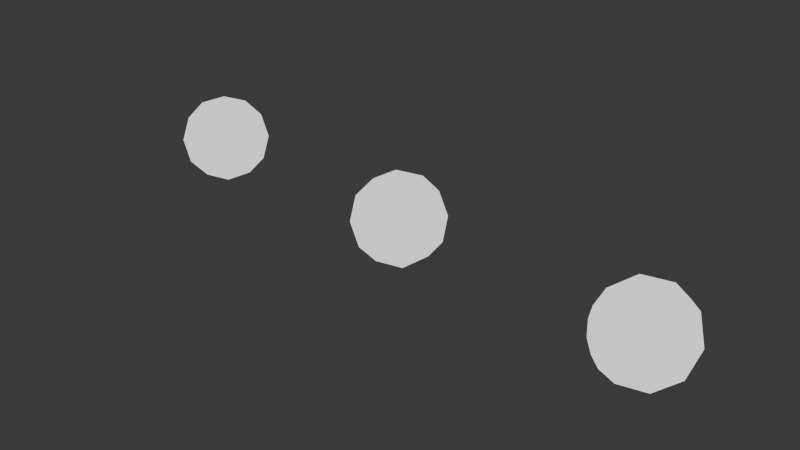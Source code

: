 # Source: spiral.blend  (saved by Blender 4.0.36; exported with 4.5.12 LTS)
import bpy
from mathutils import Matrix  # noqa: F401  (used for matrix-valued properties, if any)

bpy.ops.wm.read_factory_settings(use_empty=True)
scene = bpy.context.scene
scene.name = 'Scene'

# ---- collections
col_collection = bpy.data.collections.new('Collection'); scene.collection.children.link(col_collection)
col_drones = bpy.data.collections.new('Drones'); scene.collection.children.link(col_drones)
col_formations = bpy.data.collections.new('Formations'); scene.collection.children.link(col_formations)
col_takeoff_grid = bpy.data.collections.new('Takeoff grid'); col_formations.children.link(col_takeoff_grid)
col_takeoff = bpy.data.collections.new('Takeoff'); col_formations.children.link(col_takeoff)
col_form = bpy.data.collections.new('Form'); col_formations.children.link(col_form)
col_return_to_home = bpy.data.collections.new('Return to home'); col_formations.children.link(col_return_to_home)
col_landing = bpy.data.collections.new('Landing'); col_formations.children.link(col_landing)
col_templates = bpy.data.collections.new('Templates'); scene.collection.children.link(col_templates)
col_triangle = bpy.data.collections.new('Triangle'); scene.collection.children.link(col_triangle)

# ---- materials (node trees are filled in below, after node groups)
mat_led_color_of_drone_1 = bpy.data.materials.new('LED color of Drone 1')
mat_led_color_of_drone_1.use_transparent_shadow = False
mat_led_color_of_drone_1.diffuse_color = (1.0, 1.0, 1.0, 1.0)
mat_led_color_of_drone_2 = bpy.data.materials.new('LED color of Drone 2')
mat_led_color_of_drone_2.use_transparent_shadow = False
mat_led_color_of_drone_2.diffuse_color = (1.0, 1.0, 1.0, 1.0)
mat_led_color_of_drone_3 = bpy.data.materials.new('LED color of Drone 3')
mat_led_color_of_drone_3.use_transparent_shadow = False
mat_led_color_of_drone_3.diffuse_color = (1.0, 1.0, 1.0, 1.0)
mat_drone_template_material = bpy.data.materials.new('Drone template material')
mat_drone_template_material.use_transparent_shadow = False
mat_drone_template_material.diffuse_color = (1.0, 1.0, 1.0, 1.0)

# ---- material node trees
mat_led_color_of_drone_1.use_nodes = True; mat_led_color_of_drone_1.node_tree.nodes.clear()
_N = mat_led_color_of_drone_1.node_tree.nodes; _L = mat_led_color_of_drone_1.node_tree.links
n0 = _N.new('ShaderNodeEmission'); n0.name = 'Emission'; n0.location = (0, 0)
n1 = _N.new('ShaderNodeOutputMaterial'); n1.name = 'Material Output'; n1.location = (0, 0)
_L.new(n0.outputs[0], n1.inputs[0])
n1.is_active_output = True
mat_led_color_of_drone_2.use_nodes = True; mat_led_color_of_drone_2.node_tree.nodes.clear()
_N = mat_led_color_of_drone_2.node_tree.nodes; _L = mat_led_color_of_drone_2.node_tree.links
n0 = _N.new('ShaderNodeEmission'); n0.name = 'Emission'; n0.location = (0, 0)
n1 = _N.new('ShaderNodeOutputMaterial'); n1.name = 'Material Output'; n1.location = (0, 0)
_L.new(n0.outputs[0], n1.inputs[0])
n1.is_active_output = True
mat_led_color_of_drone_3.use_nodes = True; mat_led_color_of_drone_3.node_tree.nodes.clear()
_N = mat_led_color_of_drone_3.node_tree.nodes; _L = mat_led_color_of_drone_3.node_tree.links
n0 = _N.new('ShaderNodeEmission'); n0.name = 'Emission'; n0.location = (0, 0)
n1 = _N.new('ShaderNodeOutputMaterial'); n1.name = 'Material Output'; n1.location = (0, 0)
_L.new(n0.outputs[0], n1.inputs[0])
n1.is_active_output = True
mat_drone_template_material.use_nodes = True; mat_drone_template_material.node_tree.nodes.clear()
_N = mat_drone_template_material.node_tree.nodes; _L = mat_drone_template_material.node_tree.links
n0 = _N.new('ShaderNodeEmission'); n0.name = 'Emission'; n0.location = (0, 0)
n1 = _N.new('ShaderNodeOutputMaterial'); n1.name = 'Material Output'; n1.location = (0, 0)
_L.new(n0.outputs[0], n1.inputs[0])
n1.is_active_output = True

# ---- world
world_world = bpy.data.worlds.new('World'); scene.world = world_world
world_world.use_nodes = True; world_world.node_tree.nodes.clear()
_N = world_world.node_tree.nodes; _L = world_world.node_tree.links
n0 = _N.new('ShaderNodeOutputWorld'); n0.name = 'World Output'; n0.location = (300, 300)
n1 = _N.new('ShaderNodeBackground'); n1.name = 'Background'; n1.location = (10, 300)
n1.inputs[0].default_value = (0.05088, 0.05088, 0.05088, 1.0)
_L.new(n1.outputs[0], n0.inputs[0])
n0.is_active_output = True
world_world.color = (0.05088, 0.05088, 0.05088)
world_world.use_sun_shadow = False
world_world.sun_shadow_jitter_overblur = 0.0

# ---- cameras
cam_camera = bpy.data.cameras.new('Camera')
cam_camera.clip_end = 100.0
cam_camera.ortho_scale = 7.314

# ---- lights
light_light = bpy.data.lights.new('Light', 'POINT')
light_light.transmission_factor = 0.0
light_light.use_soft_falloff = False
light_light.energy = 1000.0
light_light.shadow_soft_size = 0.1
light_light.shadow_maximum_resolution = 0.006
light_light.use_absolute_resolution = True

# ---- meshes
me_icosphere_mesh_001 = bpy.data.meshes.new('Icosphere Mesh.001')
me_icosphere_mesh_001.from_pydata([(0.0, 0.0, -0.5), (0.3618, -0.2629, -0.2236), (-0.1382, -0.4253, -0.2236), (-0.4472, 0.0, -0.2236), (-0.1382, 0.4253, -0.2236), (0.3618, 0.2629, -0.2236), (0.1382, -0.4253, 0.2236), (-0.3618, -0.2629, 0.2236), (-0.3618, 0.2629, 0.2236), (0.1382, 0.4253, 0.2236), (0.4472, 0.0, 0.2236), (0.0, 0.0, 0.5), (-0.08123, -0.25, -0.4253), (0.2127, -0.1545, -0.4253), (0.1314, -0.4045, -0.2629), (0.4253, 0.0, -0.2629), (0.2127, 0.1545, -0.4253), (-0.2629, 0.0, -0.4253), (-0.3441, -0.25, -0.2629), (-0.08123, 0.25, -0.4253), (-0.3441, 0.25, -0.2629), (0.1314, 0.4045, -0.2629), (0.4755, -0.1545, 0.0), (0.4755, 0.1545, 0.0), (0.0, -0.5, 0.0), (0.2939, -0.4045, 0.0), (-0.4755, -0.1545, 0.0), (-0.2939, -0.4045, 0.0), (-0.2939, 0.4045, 0.0), (-0.4755, 0.1545, 0.0), (0.2939, 0.4045, 0.0), (0.0, 0.5, 0.0), (0.3441, -0.25, 0.2629), (-0.1314, -0.4045, 0.2629), (-0.4253, 0.0, 0.2629), (-0.1314, 0.4045, 0.2629), (0.3441, 0.25, 0.2629), (0.08123, -0.25, 0.4253), (0.2629, 0.0, 0.4253), (-0.2127, -0.1545, 0.4253), (-0.2127, 0.1545, 0.4253), (0.08123, 0.25, 0.4253)], [], [(0, 13, 12), (1, 13, 15), (0, 12, 17), (0, 17, 19), (0, 19, 16), (1, 15, 22), (2, 14, 24), (3, 18, 26), (4, 20, 28), (5, 21, 30), (1, 22, 25), (2, 24, 27), (3, 26, 29), (4, 28, 31), (5, 30, 23), (6, 32, 37), (7, 33, 39), (8, 34, 40), (9, 35, 41), (10, 36, 38), (38, 41, 11), (38, 36, 41), (36, 9, 41), (41, 40, 11), (41, 35, 40), (35, 8, 40), (40, 39, 11), (40, 34, 39), (34, 7, 39), (39, 37, 11), (39, 33, 37), (33, 6, 37), (37, 38, 11), (37, 32, 38), (32, 10, 38), (23, 36, 10), (23, 30, 36), (30, 9, 36), (31, 35, 9), (31, 28, 35), (28, 8, 35), (29, 34, 8), (29, 26, 34), (26, 7, 34), (27, 33, 7), (27, 24, 33), (24, 6, 33), (25, 32, 6), (25, 22, 32), (22, 10, 32), (30, 31, 9), (30, 21, 31), (21, 4, 31), (28, 29, 8), (28, 20, 29), (20, 3, 29), (26, 27, 7), (26, 18, 27), (18, 2, 27), (24, 25, 6), (24, 14, 25), (14, 1, 25), (22, 23, 10), (22, 15, 23), (15, 5, 23), (16, 21, 5), (16, 19, 21), (19, 4, 21), (19, 20, 4), (19, 17, 20), (17, 3, 20), (17, 18, 3), (17, 12, 18), (12, 2, 18), (15, 16, 5), (15, 13, 16), (13, 0, 16), (12, 14, 2), (12, 13, 14), (13, 1, 14)])
me_icosphere_mesh_001.materials.append(mat_led_color_of_drone_1)
me_icosphere_mesh_001.update()
me_icosphere_mesh_002 = bpy.data.meshes.new('Icosphere Mesh.002')
me_icosphere_mesh_002.from_pydata([(0.0, 0.0, -0.5), (0.3618, -0.2629, -0.2236), (-0.1382, -0.4253, -0.2236), (-0.4472, 0.0, -0.2236), (-0.1382, 0.4253, -0.2236), (0.3618, 0.2629, -0.2236), (0.1382, -0.4253, 0.2236), (-0.3618, -0.2629, 0.2236), (-0.3618, 0.2629, 0.2236), (0.1382, 0.4253, 0.2236), (0.4472, 0.0, 0.2236), (0.0, 0.0, 0.5), (-0.08123, -0.25, -0.4253), (0.2127, -0.1545, -0.4253), (0.1314, -0.4045, -0.2629), (0.4253, 0.0, -0.2629), (0.2127, 0.1545, -0.4253), (-0.2629, 0.0, -0.4253), (-0.3441, -0.25, -0.2629), (-0.08123, 0.25, -0.4253), (-0.3441, 0.25, -0.2629), (0.1314, 0.4045, -0.2629), (0.4755, -0.1545, 0.0), (0.4755, 0.1545, 0.0), (0.0, -0.5, 0.0), (0.2939, -0.4045, 0.0), (-0.4755, -0.1545, 0.0), (-0.2939, -0.4045, 0.0), (-0.2939, 0.4045, 0.0), (-0.4755, 0.1545, 0.0), (0.2939, 0.4045, 0.0), (0.0, 0.5, 0.0), (0.3441, -0.25, 0.2629), (-0.1314, -0.4045, 0.2629), (-0.4253, 0.0, 0.2629), (-0.1314, 0.4045, 0.2629), (0.3441, 0.25, 0.2629), (0.08123, -0.25, 0.4253), (0.2629, 0.0, 0.4253), (-0.2127, -0.1545, 0.4253), (-0.2127, 0.1545, 0.4253), (0.08123, 0.25, 0.4253)], [], [(0, 13, 12), (1, 13, 15), (0, 12, 17), (0, 17, 19), (0, 19, 16), (1, 15, 22), (2, 14, 24), (3, 18, 26), (4, 20, 28), (5, 21, 30), (1, 22, 25), (2, 24, 27), (3, 26, 29), (4, 28, 31), (5, 30, 23), (6, 32, 37), (7, 33, 39), (8, 34, 40), (9, 35, 41), (10, 36, 38), (38, 41, 11), (38, 36, 41), (36, 9, 41), (41, 40, 11), (41, 35, 40), (35, 8, 40), (40, 39, 11), (40, 34, 39), (34, 7, 39), (39, 37, 11), (39, 33, 37), (33, 6, 37), (37, 38, 11), (37, 32, 38), (32, 10, 38), (23, 36, 10), (23, 30, 36), (30, 9, 36), (31, 35, 9), (31, 28, 35), (28, 8, 35), (29, 34, 8), (29, 26, 34), (26, 7, 34), (27, 33, 7), (27, 24, 33), (24, 6, 33), (25, 32, 6), (25, 22, 32), (22, 10, 32), (30, 31, 9), (30, 21, 31), (21, 4, 31), (28, 29, 8), (28, 20, 29), (20, 3, 29), (26, 27, 7), (26, 18, 27), (18, 2, 27), (24, 25, 6), (24, 14, 25), (14, 1, 25), (22, 23, 10), (22, 15, 23), (15, 5, 23), (16, 21, 5), (16, 19, 21), (19, 4, 21), (19, 20, 4), (19, 17, 20), (17, 3, 20), (17, 18, 3), (17, 12, 18), (12, 2, 18), (15, 16, 5), (15, 13, 16), (13, 0, 16), (12, 14, 2), (12, 13, 14), (13, 1, 14)])
me_icosphere_mesh_002.materials.append(mat_led_color_of_drone_2)
me_icosphere_mesh_002.update()
me_icosphere_mesh_003 = bpy.data.meshes.new('Icosphere Mesh.003')
me_icosphere_mesh_003.from_pydata([(0.0, 0.0, -0.5), (0.3618, -0.2629, -0.2236), (-0.1382, -0.4253, -0.2236), (-0.4472, 0.0, -0.2236), (-0.1382, 0.4253, -0.2236), (0.3618, 0.2629, -0.2236), (0.1382, -0.4253, 0.2236), (-0.3618, -0.2629, 0.2236), (-0.3618, 0.2629, 0.2236), (0.1382, 0.4253, 0.2236), (0.4472, 0.0, 0.2236), (0.0, 0.0, 0.5), (-0.08123, -0.25, -0.4253), (0.2127, -0.1545, -0.4253), (0.1314, -0.4045, -0.2629), (0.4253, 0.0, -0.2629), (0.2127, 0.1545, -0.4253), (-0.2629, 0.0, -0.4253), (-0.3441, -0.25, -0.2629), (-0.08123, 0.25, -0.4253), (-0.3441, 0.25, -0.2629), (0.1314, 0.4045, -0.2629), (0.4755, -0.1545, 0.0), (0.4755, 0.1545, 0.0), (0.0, -0.5, 0.0), (0.2939, -0.4045, 0.0), (-0.4755, -0.1545, 0.0), (-0.2939, -0.4045, 0.0), (-0.2939, 0.4045, 0.0), (-0.4755, 0.1545, 0.0), (0.2939, 0.4045, 0.0), (0.0, 0.5, 0.0), (0.3441, -0.25, 0.2629), (-0.1314, -0.4045, 0.2629), (-0.4253, 0.0, 0.2629), (-0.1314, 0.4045, 0.2629), (0.3441, 0.25, 0.2629), (0.08123, -0.25, 0.4253), (0.2629, 0.0, 0.4253), (-0.2127, -0.1545, 0.4253), (-0.2127, 0.1545, 0.4253), (0.08123, 0.25, 0.4253)], [], [(0, 13, 12), (1, 13, 15), (0, 12, 17), (0, 17, 19), (0, 19, 16), (1, 15, 22), (2, 14, 24), (3, 18, 26), (4, 20, 28), (5, 21, 30), (1, 22, 25), (2, 24, 27), (3, 26, 29), (4, 28, 31), (5, 30, 23), (6, 32, 37), (7, 33, 39), (8, 34, 40), (9, 35, 41), (10, 36, 38), (38, 41, 11), (38, 36, 41), (36, 9, 41), (41, 40, 11), (41, 35, 40), (35, 8, 40), (40, 39, 11), (40, 34, 39), (34, 7, 39), (39, 37, 11), (39, 33, 37), (33, 6, 37), (37, 38, 11), (37, 32, 38), (32, 10, 38), (23, 36, 10), (23, 30, 36), (30, 9, 36), (31, 35, 9), (31, 28, 35), (28, 8, 35), (29, 34, 8), (29, 26, 34), (26, 7, 34), (27, 33, 7), (27, 24, 33), (24, 6, 33), (25, 32, 6), (25, 22, 32), (22, 10, 32), (30, 31, 9), (30, 21, 31), (21, 4, 31), (28, 29, 8), (28, 20, 29), (20, 3, 29), (26, 27, 7), (26, 18, 27), (18, 2, 27), (24, 25, 6), (24, 14, 25), (14, 1, 25), (22, 23, 10), (22, 15, 23), (15, 5, 23), (16, 21, 5), (16, 19, 21), (19, 4, 21), (19, 20, 4), (19, 17, 20), (17, 3, 20), (17, 18, 3), (17, 12, 18), (12, 2, 18), (15, 16, 5), (15, 13, 16), (13, 0, 16), (12, 14, 2), (12, 13, 14), (13, 1, 14)])
me_icosphere_mesh_003.materials.append(mat_led_color_of_drone_3)
me_icosphere_mesh_003.update()
me_circle = bpy.data.meshes.new('Circle')
me_circle.from_pydata([(0.0, 5.0, 0.0), (-4.33, -2.5, 0.0), (4.33, -2.5, 0.0)], [(1, 0), (2, 1), (0, 2)], [])
_uv = me_circle.uv_layers.new(name='UVMap')
_uv.uv.foreach_set('vector', [])
me_circle.update()
me_icosphere_mesh = bpy.data.meshes.new('Icosphere Mesh')
me_icosphere_mesh.from_pydata([(0.0, 0.0, -0.5), (0.3618, -0.2629, -0.2236), (-0.1382, -0.4253, -0.2236), (-0.4472, 0.0, -0.2236), (-0.1382, 0.4253, -0.2236), (0.3618, 0.2629, -0.2236), (0.1382, -0.4253, 0.2236), (-0.3618, -0.2629, 0.2236), (-0.3618, 0.2629, 0.2236), (0.1382, 0.4253, 0.2236), (0.4472, 0.0, 0.2236), (0.0, 0.0, 0.5), (-0.08123, -0.25, -0.4253), (0.2127, -0.1545, -0.4253), (0.1314, -0.4045, -0.2629), (0.4253, 0.0, -0.2629), (0.2127, 0.1545, -0.4253), (-0.2629, 0.0, -0.4253), (-0.3441, -0.25, -0.2629), (-0.08123, 0.25, -0.4253), (-0.3441, 0.25, -0.2629), (0.1314, 0.4045, -0.2629), (0.4755, -0.1545, 0.0), (0.4755, 0.1545, 0.0), (0.0, -0.5, 0.0), (0.2939, -0.4045, 0.0), (-0.4755, -0.1545, 0.0), (-0.2939, -0.4045, 0.0), (-0.2939, 0.4045, 0.0), (-0.4755, 0.1545, 0.0), (0.2939, 0.4045, 0.0), (0.0, 0.5, 0.0), (0.3441, -0.25, 0.2629), (-0.1314, -0.4045, 0.2629), (-0.4253, 0.0, 0.2629), (-0.1314, 0.4045, 0.2629), (0.3441, 0.25, 0.2629), (0.08123, -0.25, 0.4253), (0.2629, 0.0, 0.4253), (-0.2127, -0.1545, 0.4253), (-0.2127, 0.1545, 0.4253), (0.08123, 0.25, 0.4253)], [], [(0, 13, 12), (1, 13, 15), (0, 12, 17), (0, 17, 19), (0, 19, 16), (1, 15, 22), (2, 14, 24), (3, 18, 26), (4, 20, 28), (5, 21, 30), (1, 22, 25), (2, 24, 27), (3, 26, 29), (4, 28, 31), (5, 30, 23), (6, 32, 37), (7, 33, 39), (8, 34, 40), (9, 35, 41), (10, 36, 38), (38, 41, 11), (38, 36, 41), (36, 9, 41), (41, 40, 11), (41, 35, 40), (35, 8, 40), (40, 39, 11), (40, 34, 39), (34, 7, 39), (39, 37, 11), (39, 33, 37), (33, 6, 37), (37, 38, 11), (37, 32, 38), (32, 10, 38), (23, 36, 10), (23, 30, 36), (30, 9, 36), (31, 35, 9), (31, 28, 35), (28, 8, 35), (29, 34, 8), (29, 26, 34), (26, 7, 34), (27, 33, 7), (27, 24, 33), (24, 6, 33), (25, 32, 6), (25, 22, 32), (22, 10, 32), (30, 31, 9), (30, 21, 31), (21, 4, 31), (28, 29, 8), (28, 20, 29), (20, 3, 29), (26, 27, 7), (26, 18, 27), (18, 2, 27), (24, 25, 6), (24, 14, 25), (14, 1, 25), (22, 23, 10), (22, 15, 23), (15, 5, 23), (16, 21, 5), (16, 19, 21), (19, 4, 21), (19, 20, 4), (19, 17, 20), (17, 3, 20), (17, 18, 3), (17, 12, 18), (12, 2, 18), (15, 16, 5), (15, 13, 16), (13, 0, 16), (12, 14, 2), (12, 13, 14), (13, 1, 14)])
me_icosphere_mesh.materials.append(mat_drone_template_material)
me_icosphere_mesh.update()

# ---- objects
ob_light = bpy.data.objects.new('Light', light_light)
ob_camera = bpy.data.objects.new('Camera', cam_camera)
ob_drone_1 = bpy.data.objects.new('Drone 1', me_icosphere_mesh_001)
ob_drone_2 = bpy.data.objects.new('Drone 2', me_icosphere_mesh_002)
ob_drone_3 = bpy.data.objects.new('Drone 3', me_icosphere_mesh_003)
ob_takeoff_grid___1 = bpy.data.objects.new('Takeoff grid - 1', None)
ob_takeoff_grid___2 = bpy.data.objects.new('Takeoff grid - 2', None)
ob_takeoff_grid___3 = bpy.data.objects.new('Takeoff grid - 3', None)
ob_takeoff___1 = bpy.data.objects.new('Takeoff - 1', None)
ob_takeoff___2 = bpy.data.objects.new('Takeoff - 2', None)
ob_takeoff___3 = bpy.data.objects.new('Takeoff - 3', None)
ob_circle = bpy.data.objects.new('Circle', me_circle)
ob_return_to_home___1 = bpy.data.objects.new('Return to home - 1', None)
ob_return_to_home___2 = bpy.data.objects.new('Return to home - 2', None)
ob_return_to_home___3 = bpy.data.objects.new('Return to home - 3', None)
ob_landing___1 = bpy.data.objects.new('Landing - 1', None)
ob_landing___2 = bpy.data.objects.new('Landing - 2', None)
ob_landing___3 = bpy.data.objects.new('Landing - 3', None)
ob_drone_template = bpy.data.objects.new('Drone template', me_icosphere_mesh)

# ---- transforms, parenting, visibility, modifiers, constraints
ob_light.location = (4.076, 1.005, 5.904)
ob_light.rotation_euler = (0.6503, 0.05522, 1.866)
ob_light.lock_rotations_4d = False
ob_light.empty_display_type = 'ARROWS'
ob_light.color = (0.0, 0.0, 0.0, 0.0)
ob_light.lineart.crease_threshold = 0.0
ob_camera.location = (7.359, -6.926, 4.958)
ob_camera.rotation_euler = (1.109, 0.0, 0.8149)
ob_camera.lock_rotations_4d = False
ob_camera.empty_display_type = 'ARROWS'
ob_camera.color = (0.0, 0.0, 0.0, 0.0)
ob_camera.display_type = 'WIRE'
ob_camera.lineart.crease_threshold = 0.0
ob_drone_1.location = (-3.0, 0.0, 0.0)
_c = ob_drone_1.constraints.new('COPY_LOCATION'); _c.name = 'Skybrush[Entry 1ee9efa1088244faa1881fba062bfad7]'
_c.active = False
_c.target = ob_takeoff_grid___1
_c = ob_drone_1.constraints.new('COPY_LOCATION'); _c.name = 'Skybrush[Entry f893740f564948e0a6560056a803fccb]'
_c.active = False
_c.target = ob_circle
_c.subtarget = 'Skybrush[Vertex 1]'
_c = ob_drone_1.constraints.new('COPY_LOCATION'); _c.name = 'Skybrush[Entry 3419b07b6fea466ea0f39c57f55b4ce7]'
_c.active = False
_c.target = ob_return_to_home___1
_c = ob_drone_1.constraints.new('COPY_LOCATION'); _c.name = 'Skybrush[Entry 308819cd60f2449bb371ef7f955ed2e7]'
_c.target = ob_landing___1
ob_drone_2.location = (0.0, 0.0, 0.0)
_c = ob_drone_2.constraints.new('COPY_LOCATION'); _c.name = 'Skybrush[Entry 1ee9efa1088244faa1881fba062bfad7]'
_c.active = False
_c.target = ob_takeoff_grid___2
_c = ob_drone_2.constraints.new('COPY_LOCATION'); _c.name = 'Skybrush[Entry f893740f564948e0a6560056a803fccb]'
_c.active = False
_c.target = ob_circle
_c.subtarget = 'Skybrush[Vertex 0]'
_c = ob_drone_2.constraints.new('COPY_LOCATION'); _c.name = 'Skybrush[Entry 3419b07b6fea466ea0f39c57f55b4ce7]'
_c.active = False
_c.target = ob_return_to_home___2
_c = ob_drone_2.constraints.new('COPY_LOCATION'); _c.name = 'Skybrush[Entry 308819cd60f2449bb371ef7f955ed2e7]'
_c.target = ob_landing___2
ob_drone_3.location = (3.0, 0.0, 0.0)
_c = ob_drone_3.constraints.new('COPY_LOCATION'); _c.name = 'Skybrush[Entry 1ee9efa1088244faa1881fba062bfad7]'
_c.active = False
_c.target = ob_takeoff_grid___3
_c = ob_drone_3.constraints.new('COPY_LOCATION'); _c.name = 'Skybrush[Entry f893740f564948e0a6560056a803fccb]'
_c.active = False
_c.target = ob_circle
_c.subtarget = 'Skybrush[Vertex 2]'
_c = ob_drone_3.constraints.new('COPY_LOCATION'); _c.name = 'Skybrush[Entry 3419b07b6fea466ea0f39c57f55b4ce7]'
_c.active = False
_c.target = ob_return_to_home___3
_c = ob_drone_3.constraints.new('COPY_LOCATION'); _c.name = 'Skybrush[Entry 308819cd60f2449bb371ef7f955ed2e7]'
_c.target = ob_landing___3
ob_takeoff_grid___1.location = (-3.0, 0.0, 0.0)
ob_takeoff_grid___1.empty_display_size = 0.5
ob_takeoff_grid___2.location = (0.0, 0.0, 0.0)
ob_takeoff_grid___2.empty_display_size = 0.5
ob_takeoff_grid___3.location = (3.0, 0.0, 0.0)
ob_takeoff_grid___3.empty_display_size = 0.5
ob_takeoff___1.location = (-3.0, 0.0, 10.0)
ob_takeoff___1.empty_display_size = 0.5
ob_takeoff___2.location = (0.0, 0.0, 10.0)
ob_takeoff___2.empty_display_size = 0.5
ob_takeoff___3.location = (3.0, 0.0, 10.0)
ob_takeoff___3.empty_display_size = 0.5
ob_circle.location = (0.0, 0.0, 30.0)
ob_circle.scale = (60.0, 60.0, 1.0)
_vg = ob_circle.vertex_groups.new(name='Group')
_vg = ob_circle.vertex_groups.new(name='Skybrush[Vertex 1]')
_vg = ob_circle.vertex_groups.new(name='Skybrush[Vertex 0]')
_vg = ob_circle.vertex_groups.new(name='Skybrush[Vertex 2]')
ob_return_to_home___1.location = (-3.0, 0.0, 10.0)
ob_return_to_home___1.empty_display_size = 0.5
ob_return_to_home___2.location = (0.0, 0.0, 10.0)
ob_return_to_home___2.empty_display_size = 0.5
ob_return_to_home___3.location = (3.0, 0.0, 10.0)
ob_return_to_home___3.empty_display_size = 0.5
ob_landing___1.location = (-3.0, 0.0, 0.0)
ob_landing___1.empty_display_size = 0.5
ob_landing___2.location = (0.0, 0.0, 0.0)
ob_landing___2.empty_display_size = 0.5
ob_landing___3.location = (3.0, 0.0, 0.0)
ob_landing___3.empty_display_size = 0.5
ob_drone_template.location = (0.0, 0.0, 0.0)
ob_drone_template.hide_viewport = True
ob_drone_template.hide_select = True
ob_drone_template.hide_render = True

# ---- collection membership
col_collection.objects.link(ob_light)
col_collection.objects.link(ob_camera)
col_drones.objects.link(ob_drone_1)
col_drones.objects.link(ob_drone_2)
col_drones.objects.link(ob_drone_3)
col_takeoff_grid.objects.link(ob_takeoff_grid___1)
col_takeoff_grid.objects.link(ob_takeoff_grid___2)
col_takeoff_grid.objects.link(ob_takeoff_grid___3)
col_takeoff.objects.link(ob_takeoff___1)
col_takeoff.objects.link(ob_takeoff___2)
col_takeoff.objects.link(ob_takeoff___3)
col_form.objects.link(ob_circle)
col_return_to_home.objects.link(ob_return_to_home___1)
col_return_to_home.objects.link(ob_return_to_home___2)
col_return_to_home.objects.link(ob_return_to_home___3)
col_landing.objects.link(ob_landing___1)
col_landing.objects.link(ob_landing___2)
col_landing.objects.link(ob_landing___3)
col_templates.objects.link(ob_drone_template)
col_triangle.objects.link(ob_circle)

# ---- scene / render settings (as saved in the file)
scene.camera = ob_camera
scene.frame_start = 1; scene.frame_end = 4300; scene.frame_set(4300)
scene.render.engine = 'BLENDER_EEVEE_NEXT'
scene.cycles.sampling_pattern = 'TABULATED_SOBOL'
bpy.context.view_layer.update()
